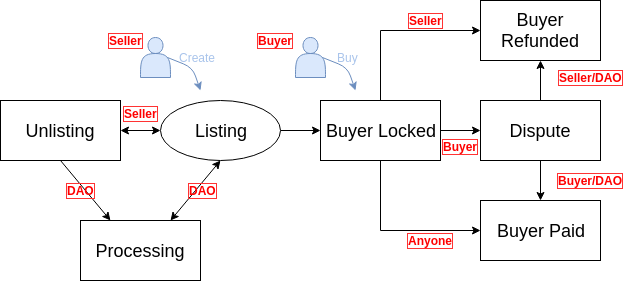

The diagram above was exported from draw.io. Its source (the exported page's mxGraphModel, read from the mxfile embedded in the PNG):
<mxGraphModel dx="1355" dy="776" grid="1" gridSize="10" guides="1" tooltips="1" connect="1" arrows="1" fold="1" page="1" pageScale="1" pageWidth="827" pageHeight="1169" math="0" shadow="0">
  <root>
    <mxCell id="0" />
    <mxCell id="1" parent="0" />
    <mxCell id="5HkZwNJQb_daoreBCbeg-13" value="" style="edgeStyle=orthogonalEdgeStyle;rounded=0;orthogonalLoop=1;jettySize=auto;html=1;" edge="1" parent="1" source="5HkZwNJQb_daoreBCbeg-1" target="5HkZwNJQb_daoreBCbeg-2">
      <mxGeometry relative="1" as="geometry" />
    </mxCell>
    <mxCell id="5HkZwNJQb_daoreBCbeg-1" value="&lt;font style=&quot;font-size: 18px&quot;&gt;Listing&lt;/font&gt;" style="ellipse;whiteSpace=wrap;html=1;" vertex="1" parent="1">
      <mxGeometry x="160" y="280" width="120" height="60" as="geometry" />
    </mxCell>
    <mxCell id="5HkZwNJQb_daoreBCbeg-14" value="" style="edgeStyle=orthogonalEdgeStyle;rounded=0;orthogonalLoop=1;jettySize=auto;html=1;" edge="1" parent="1" source="5HkZwNJQb_daoreBCbeg-2" target="5HkZwNJQb_daoreBCbeg-5">
      <mxGeometry relative="1" as="geometry" />
    </mxCell>
    <mxCell id="5HkZwNJQb_daoreBCbeg-19" value="" style="edgeStyle=orthogonalEdgeStyle;rounded=0;orthogonalLoop=1;jettySize=auto;html=1;entryX=0;entryY=0.5;entryDx=0;entryDy=0;" edge="1" parent="1" source="5HkZwNJQb_daoreBCbeg-2" target="5HkZwNJQb_daoreBCbeg-6">
      <mxGeometry relative="1" as="geometry">
        <mxPoint x="380" y="200" as="targetPoint" />
        <Array as="points">
          <mxPoint x="380" y="210" />
        </Array>
      </mxGeometry>
    </mxCell>
    <mxCell id="5HkZwNJQb_daoreBCbeg-21" value="" style="edgeStyle=orthogonalEdgeStyle;rounded=0;orthogonalLoop=1;jettySize=auto;html=1;entryX=0;entryY=0.5;entryDx=0;entryDy=0;" edge="1" parent="1" source="5HkZwNJQb_daoreBCbeg-2" target="5HkZwNJQb_daoreBCbeg-7">
      <mxGeometry relative="1" as="geometry">
        <mxPoint x="380" y="420" as="targetPoint" />
        <Array as="points">
          <mxPoint x="380" y="410" />
        </Array>
      </mxGeometry>
    </mxCell>
    <mxCell id="5HkZwNJQb_daoreBCbeg-2" value="&lt;font style=&quot;font-size: 18px&quot;&gt;Buyer Locked&lt;/font&gt;" style="rounded=0;whiteSpace=wrap;html=1;" vertex="1" parent="1">
      <mxGeometry x="320" y="280" width="120" height="60" as="geometry" />
    </mxCell>
    <mxCell id="5HkZwNJQb_daoreBCbeg-3" value="&lt;font style=&quot;font-size: 18px&quot;&gt;Unlisting&lt;/font&gt;" style="rounded=0;whiteSpace=wrap;html=1;" vertex="1" parent="1">
      <mxGeometry y="280" width="120" height="60" as="geometry" />
    </mxCell>
    <mxCell id="5HkZwNJQb_daoreBCbeg-4" value="&lt;font style=&quot;font-size: 18px&quot;&gt;Processing&lt;/font&gt;&lt;span style=&quot;font-family: &amp;#34;helvetica&amp;#34; , &amp;#34;arial&amp;#34; , sans-serif ; font-size: 0px ; white-space: nowrap&quot;&gt;%3CmxGraphModel%3E%3Croot%3E%3CmxCell%20id%3D%220%22%2F%3E%3CmxCell%20id%3D%221%22%20parent%3D%220%22%2F%3E%3CmxCell%20id%3D%222%22%20value%3D%22%26lt%3Bfont%20style%3D%26quot%3Bfont-size%3A%2018px%26quot%3B%26gt%3BBuyer%20Locked%26lt%3B%2Ffont%26gt%3B%22%20style%3D%22rounded%3D0%3BwhiteSpace%3Dwrap%3Bhtml%3D1%3B%22%20vertex%3D%221%22%20parent%3D%221%22%3E%3CmxGeometry%20x%3D%22320%22%20y%3D%22280%22%20width%3D%22120%22%20height%3D%2260%22%20as%3D%22geometry%22%2F%3E%3C%2FmxCell%3E%3C%2Froot%3E%3C%2FmxGraphModel%3E&lt;/span&gt;" style="rounded=0;whiteSpace=wrap;html=1;" vertex="1" parent="1">
      <mxGeometry x="80" y="400" width="120" height="60" as="geometry" />
    </mxCell>
    <mxCell id="5HkZwNJQb_daoreBCbeg-15" value="" style="edgeStyle=orthogonalEdgeStyle;rounded=0;orthogonalLoop=1;jettySize=auto;html=1;" edge="1" parent="1" source="5HkZwNJQb_daoreBCbeg-5" target="5HkZwNJQb_daoreBCbeg-7">
      <mxGeometry relative="1" as="geometry" />
    </mxCell>
    <mxCell id="5HkZwNJQb_daoreBCbeg-17" value="" style="edgeStyle=orthogonalEdgeStyle;rounded=0;orthogonalLoop=1;jettySize=auto;html=1;" edge="1" parent="1" source="5HkZwNJQb_daoreBCbeg-5" target="5HkZwNJQb_daoreBCbeg-6">
      <mxGeometry relative="1" as="geometry" />
    </mxCell>
    <mxCell id="5HkZwNJQb_daoreBCbeg-5" value="&lt;font style=&quot;font-size: 18px&quot;&gt;Dispute&lt;/font&gt;" style="rounded=0;whiteSpace=wrap;html=1;" vertex="1" parent="1">
      <mxGeometry x="480" y="280" width="120" height="60" as="geometry" />
    </mxCell>
    <mxCell id="5HkZwNJQb_daoreBCbeg-6" value="&lt;font style=&quot;font-size: 18px&quot;&gt;Buyer Refunded&lt;/font&gt;" style="rounded=0;whiteSpace=wrap;html=1;" vertex="1" parent="1">
      <mxGeometry x="480" y="180" width="120" height="60" as="geometry" />
    </mxCell>
    <mxCell id="5HkZwNJQb_daoreBCbeg-7" value="&lt;font style=&quot;font-size: 18px&quot;&gt;Buyer Paid&lt;/font&gt;" style="rounded=0;whiteSpace=wrap;html=1;" vertex="1" parent="1">
      <mxGeometry x="480" y="380" width="120" height="60" as="geometry" />
    </mxCell>
    <mxCell id="5HkZwNJQb_daoreBCbeg-8" value="" style="endArrow=classic;startArrow=classic;html=1;" edge="1" parent="1" source="5HkZwNJQb_daoreBCbeg-3">
      <mxGeometry width="50" height="50" relative="1" as="geometry">
        <mxPoint x="120" y="360" as="sourcePoint" />
        <mxPoint x="160" y="310" as="targetPoint" />
      </mxGeometry>
    </mxCell>
    <mxCell id="5HkZwNJQb_daoreBCbeg-10" value="" style="endArrow=classic;startArrow=classic;html=1;exitX=0.75;exitY=0;exitDx=0;exitDy=0;entryX=0.5;entryY=1;entryDx=0;entryDy=0;" edge="1" parent="1" source="5HkZwNJQb_daoreBCbeg-4" target="5HkZwNJQb_daoreBCbeg-1">
      <mxGeometry width="50" height="50" relative="1" as="geometry">
        <mxPoint x="180" y="390" as="sourcePoint" />
        <mxPoint x="230" y="340" as="targetPoint" />
      </mxGeometry>
    </mxCell>
    <mxCell id="5HkZwNJQb_daoreBCbeg-11" value="" style="endArrow=classic;html=1;exitX=0.5;exitY=1;exitDx=0;exitDy=0;entryX=0.25;entryY=0;entryDx=0;entryDy=0;" edge="1" parent="1" source="5HkZwNJQb_daoreBCbeg-3" target="5HkZwNJQb_daoreBCbeg-4">
      <mxGeometry width="50" height="50" relative="1" as="geometry">
        <mxPoint x="50" y="400" as="sourcePoint" />
        <mxPoint x="100" y="350" as="targetPoint" />
      </mxGeometry>
    </mxCell>
    <mxCell id="5HkZwNJQb_daoreBCbeg-22" value="" style="shape=actor;whiteSpace=wrap;html=1;fillColor=#dae8fc;strokeColor=#6c8ebf;" vertex="1" parent="1">
      <mxGeometry x="140" y="217" width="30" height="40" as="geometry" />
    </mxCell>
    <mxCell id="5HkZwNJQb_daoreBCbeg-23" value="" style="endArrow=classic;html=1;exitX=0.9;exitY=0.5;exitDx=0;exitDy=0;exitPerimeter=0;fillColor=#dae8fc;strokeColor=#6c8ebf;" edge="1" parent="1" source="5HkZwNJQb_daoreBCbeg-22">
      <mxGeometry width="50" height="50" relative="1" as="geometry">
        <mxPoint x="162" y="237" as="sourcePoint" />
        <mxPoint x="200" y="270" as="targetPoint" />
        <Array as="points">
          <mxPoint x="192" y="247" />
        </Array>
      </mxGeometry>
    </mxCell>
    <mxCell id="5HkZwNJQb_daoreBCbeg-24" value="&lt;font color=&quot;#a9c4eb&quot;&gt;Create&lt;/font&gt;" style="text;html=1;resizable=0;autosize=1;align=center;verticalAlign=middle;points=[];fillColor=none;strokeColor=none;rounded=0;" vertex="1" parent="1">
      <mxGeometry x="172" y="227" width="50" height="20" as="geometry" />
    </mxCell>
    <mxCell id="5HkZwNJQb_daoreBCbeg-25" value="&lt;b&gt;&lt;font color=&quot;#ff0000&quot;&gt;Seller&lt;/font&gt;&lt;/b&gt;" style="text;html=1;resizable=0;autosize=1;align=center;verticalAlign=middle;points=[];fillColor=none;strokeColor=none;rounded=0;labelBorderColor=#FF3333;direction=east;" vertex="1" parent="1">
      <mxGeometry x="100" y="210" width="50" height="20" as="geometry" />
    </mxCell>
    <mxCell id="5HkZwNJQb_daoreBCbeg-29" value="" style="shape=actor;whiteSpace=wrap;html=1;fillColor=#dae8fc;strokeColor=#6c8ebf;" vertex="1" parent="1">
      <mxGeometry x="295" y="217" width="30" height="40" as="geometry" />
    </mxCell>
    <mxCell id="5HkZwNJQb_daoreBCbeg-30" value="" style="endArrow=classic;html=1;exitX=0.9;exitY=0.5;exitDx=0;exitDy=0;exitPerimeter=0;fillColor=#dae8fc;strokeColor=#6c8ebf;" edge="1" parent="1" source="5HkZwNJQb_daoreBCbeg-29">
      <mxGeometry width="50" height="50" relative="1" as="geometry">
        <mxPoint x="317" y="237" as="sourcePoint" />
        <mxPoint x="355" y="270" as="targetPoint" />
        <Array as="points">
          <mxPoint x="347" y="247" />
        </Array>
      </mxGeometry>
    </mxCell>
    <mxCell id="5HkZwNJQb_daoreBCbeg-31" value="&lt;font color=&quot;#a9c4eb&quot;&gt;Buy&lt;/font&gt;" style="text;html=1;resizable=0;autosize=1;align=center;verticalAlign=middle;points=[];fillColor=none;strokeColor=none;rounded=0;" vertex="1" parent="1">
      <mxGeometry x="327" y="227" width="40" height="20" as="geometry" />
    </mxCell>
    <mxCell id="5HkZwNJQb_daoreBCbeg-32" value="&lt;b&gt;&lt;font color=&quot;#ff0000&quot;&gt;Buyer&lt;/font&gt;&lt;/b&gt;" style="text;html=1;resizable=0;autosize=1;align=center;verticalAlign=middle;points=[];fillColor=none;strokeColor=none;rounded=0;labelBorderColor=#FF3333;direction=east;" vertex="1" parent="1">
      <mxGeometry x="249.5" y="210" width="50" height="20" as="geometry" />
    </mxCell>
    <mxCell id="5HkZwNJQb_daoreBCbeg-33" value="&lt;b&gt;&lt;font color=&quot;#ff0000&quot;&gt;Buyer&lt;/font&gt;&lt;/b&gt;" style="text;html=1;resizable=0;autosize=1;align=center;verticalAlign=middle;points=[];fillColor=none;strokeColor=none;rounded=0;labelBorderColor=#FF3333;direction=east;" vertex="1" parent="1">
      <mxGeometry x="435" y="316" width="50" height="20" as="geometry" />
    </mxCell>
    <mxCell id="5HkZwNJQb_daoreBCbeg-34" value="&lt;b&gt;&lt;font color=&quot;#ff0000&quot;&gt;DAO&lt;/font&gt;&lt;/b&gt;" style="text;html=1;resizable=0;autosize=1;align=center;verticalAlign=middle;points=[];fillColor=none;strokeColor=none;rounded=0;labelBorderColor=#FF3333;direction=east;" vertex="1" parent="1">
      <mxGeometry x="182" y="360" width="40" height="20" as="geometry" />
    </mxCell>
    <mxCell id="5HkZwNJQb_daoreBCbeg-35" value="&lt;b&gt;&lt;font color=&quot;#ff0000&quot;&gt;DAO&lt;/font&gt;&lt;/b&gt;" style="text;html=1;resizable=0;autosize=1;align=center;verticalAlign=middle;points=[];fillColor=none;strokeColor=none;rounded=0;labelBorderColor=#FF3333;direction=east;" vertex="1" parent="1">
      <mxGeometry x="60" y="360" width="40" height="20" as="geometry" />
    </mxCell>
    <mxCell id="5HkZwNJQb_daoreBCbeg-36" value="&lt;b&gt;&lt;font color=&quot;#ff0000&quot;&gt;Seller&lt;/font&gt;&lt;/b&gt;" style="text;html=1;resizable=0;autosize=1;align=center;verticalAlign=middle;points=[];fillColor=none;strokeColor=none;rounded=0;labelBorderColor=#FF3333;direction=east;" vertex="1" parent="1">
      <mxGeometry x="115" y="283" width="50" height="20" as="geometry" />
    </mxCell>
    <mxCell id="5HkZwNJQb_daoreBCbeg-37" value="&lt;b&gt;&lt;font color=&quot;#ff0000&quot;&gt;Seller&lt;/font&gt;&lt;/b&gt;" style="text;html=1;resizable=0;autosize=1;align=center;verticalAlign=middle;points=[];fillColor=none;strokeColor=none;rounded=0;labelBorderColor=#FF3333;direction=east;" vertex="1" parent="1">
      <mxGeometry x="400" y="190" width="50" height="20" as="geometry" />
    </mxCell>
    <mxCell id="5HkZwNJQb_daoreBCbeg-38" value="&lt;b&gt;&lt;font color=&quot;#ff0000&quot;&gt;Anyone&lt;/font&gt;&lt;/b&gt;" style="text;html=1;resizable=0;autosize=1;align=center;verticalAlign=middle;points=[];fillColor=none;strokeColor=none;rounded=0;labelBorderColor=#FF3333;direction=east;" vertex="1" parent="1">
      <mxGeometry x="400" y="410" width="60" height="20" as="geometry" />
    </mxCell>
    <mxCell id="5HkZwNJQb_daoreBCbeg-39" value="&lt;b&gt;&lt;font color=&quot;#ff0000&quot;&gt;Buyer/DAO&lt;/font&gt;&lt;/b&gt;" style="text;html=1;resizable=0;autosize=1;align=center;verticalAlign=middle;points=[];fillColor=none;strokeColor=none;rounded=0;labelBorderColor=#FF3333;direction=east;" vertex="1" parent="1">
      <mxGeometry x="550" y="350" width="80" height="20" as="geometry" />
    </mxCell>
    <mxCell id="5HkZwNJQb_daoreBCbeg-40" value="&lt;b&gt;&lt;font color=&quot;#ff0000&quot;&gt;Seller/DAO&lt;/font&gt;&lt;/b&gt;" style="text;html=1;resizable=0;autosize=1;align=center;verticalAlign=middle;points=[];fillColor=none;strokeColor=none;rounded=0;labelBorderColor=#FF3333;direction=east;" vertex="1" parent="1">
      <mxGeometry x="550" y="247" width="80" height="20" as="geometry" />
    </mxCell>
  </root>
</mxGraphModel>